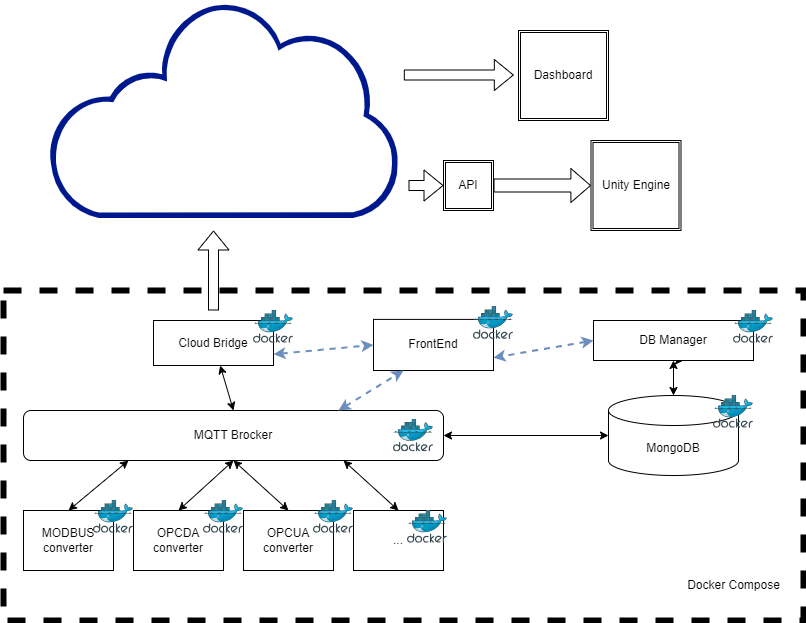

The diagram above was exported from draw.io. Its source (the exported page's mxGraphModel, read from the mxfile embedded in the PNG):
<mxGraphModel dx="1050" dy="534" grid="1" gridSize="10" guides="1" tooltips="1" connect="1" arrows="1" fold="1" page="1" pageScale="1" pageWidth="827" pageHeight="1169" math="0" shadow="0">
  <root>
    <mxCell id="0" />
    <mxCell id="1" parent="0" />
    <mxCell id="7Npt1wdLBXmJ5ymIumH4-31" value="" style="rounded=0;whiteSpace=wrap;html=1;fillColor=none;dashed=1;strokeWidth=6;" parent="1" vertex="1">
      <mxGeometry x="10" y="310" width="800" height="330" as="geometry" />
    </mxCell>
    <mxCell id="7Npt1wdLBXmJ5ymIumH4-1" value="OPCDA converter" style="rounded=0;whiteSpace=wrap;html=1;" parent="1" vertex="1">
      <mxGeometry x="140" y="530" width="90" height="60" as="geometry" />
    </mxCell>
    <mxCell id="7Npt1wdLBXmJ5ymIumH4-3" value="MQTT Brocker" style="rounded=1;whiteSpace=wrap;html=1;" parent="1" vertex="1">
      <mxGeometry x="30" y="430" width="420" height="50" as="geometry" />
    </mxCell>
    <mxCell id="7Npt1wdLBXmJ5ymIumH4-4" value="MODBUS converter" style="rounded=0;whiteSpace=wrap;html=1;" parent="1" vertex="1">
      <mxGeometry x="30" y="530" width="90" height="60" as="geometry" />
    </mxCell>
    <mxCell id="7Npt1wdLBXmJ5ymIumH4-5" value="OPCUA converter" style="rounded=0;whiteSpace=wrap;html=1;" parent="1" vertex="1">
      <mxGeometry x="250" y="530" width="90" height="60" as="geometry" />
    </mxCell>
    <mxCell id="7Npt1wdLBXmJ5ymIumH4-6" value="..." style="rounded=0;whiteSpace=wrap;html=1;" parent="1" vertex="1">
      <mxGeometry x="360" y="530" width="90" height="60" as="geometry" />
    </mxCell>
    <mxCell id="7Npt1wdLBXmJ5ymIumH4-7" value="MongoDB" style="shape=cylinder3;whiteSpace=wrap;html=1;boundedLbl=1;backgroundOutline=1;size=15;" parent="1" vertex="1">
      <mxGeometry x="615" y="415" width="130" height="80" as="geometry" />
    </mxCell>
    <mxCell id="7Npt1wdLBXmJ5ymIumH4-9" value="Cloud Bridge" style="rounded=0;whiteSpace=wrap;html=1;" parent="1" vertex="1">
      <mxGeometry x="160" y="340" width="120" height="45" as="geometry" />
    </mxCell>
    <mxCell id="7Npt1wdLBXmJ5ymIumH4-11" style="edgeStyle=orthogonalEdgeStyle;rounded=0;orthogonalLoop=1;jettySize=auto;html=1;exitX=0.5;exitY=1;exitDx=0;exitDy=0;" parent="1" source="7Npt1wdLBXmJ5ymIumH4-10" edge="1">
      <mxGeometry relative="1" as="geometry">
        <mxPoint x="690" y="380" as="targetPoint" />
      </mxGeometry>
    </mxCell>
    <mxCell id="7Npt1wdLBXmJ5ymIumH4-10" value="DB Manager" style="rounded=0;whiteSpace=wrap;html=1;" parent="1" vertex="1">
      <mxGeometry x="600" y="340" width="160" height="40" as="geometry" />
    </mxCell>
    <mxCell id="7Npt1wdLBXmJ5ymIumH4-12" value="" style="image;sketch=0;aspect=fixed;html=1;points=[];align=center;fontSize=12;image=img/lib/mscae/Docker.svg;" parent="1" vertex="1">
      <mxGeometry x="210" y="520" width="40" height="32.8" as="geometry" />
    </mxCell>
    <mxCell id="7Npt1wdLBXmJ5ymIumH4-13" value="" style="image;sketch=0;aspect=fixed;html=1;points=[];align=center;fontSize=12;image=img/lib/mscae/Docker.svg;" parent="1" vertex="1">
      <mxGeometry x="400" y="438.6" width="40" height="32.8" as="geometry" />
    </mxCell>
    <mxCell id="7Npt1wdLBXmJ5ymIumH4-14" value="" style="image;sketch=0;aspect=fixed;html=1;points=[];align=center;fontSize=12;image=img/lib/mscae/Docker.svg;" parent="1" vertex="1">
      <mxGeometry x="414" y="530" width="40" height="32.8" as="geometry" />
    </mxCell>
    <mxCell id="7Npt1wdLBXmJ5ymIumH4-15" value="" style="image;sketch=0;aspect=fixed;html=1;points=[];align=center;fontSize=12;image=img/lib/mscae/Docker.svg;" parent="1" vertex="1">
      <mxGeometry x="320" y="520" width="40" height="32.8" as="geometry" />
    </mxCell>
    <mxCell id="7Npt1wdLBXmJ5ymIumH4-16" value="" style="image;sketch=0;aspect=fixed;html=1;points=[];align=center;fontSize=12;image=img/lib/mscae/Docker.svg;" parent="1" vertex="1">
      <mxGeometry x="100" y="520" width="40" height="32.8" as="geometry" />
    </mxCell>
    <mxCell id="7Npt1wdLBXmJ5ymIumH4-17" value="" style="image;sketch=0;aspect=fixed;html=1;points=[];align=center;fontSize=12;image=img/lib/mscae/Docker.svg;" parent="1" vertex="1">
      <mxGeometry x="260" y="330" width="40" height="32.8" as="geometry" />
    </mxCell>
    <mxCell id="7Npt1wdLBXmJ5ymIumH4-18" value="" style="image;sketch=0;aspect=fixed;html=1;points=[];align=center;fontSize=12;image=img/lib/mscae/Docker.svg;" parent="1" vertex="1">
      <mxGeometry x="720" y="415" width="40" height="32.8" as="geometry" />
    </mxCell>
    <mxCell id="7Npt1wdLBXmJ5ymIumH4-19" value="" style="image;sketch=0;aspect=fixed;html=1;points=[];align=center;fontSize=12;image=img/lib/mscae/Docker.svg;" parent="1" vertex="1">
      <mxGeometry x="740" y="330" width="40" height="32.8" as="geometry" />
    </mxCell>
    <mxCell id="7Npt1wdLBXmJ5ymIumH4-20" value="" style="sketch=0;aspect=fixed;pointerEvents=1;shadow=0;dashed=0;html=1;strokeColor=none;labelPosition=center;verticalLabelPosition=bottom;verticalAlign=top;align=center;fillColor=#00188D;shape=mxgraph.mscae.enterprise.internet_hollow" parent="1" vertex="1">
      <mxGeometry x="54.67" y="20" width="350.65" height="217.4" as="geometry" />
    </mxCell>
    <mxCell id="7Npt1wdLBXmJ5ymIumH4-24" value="FrontEnd" style="rounded=0;whiteSpace=wrap;html=1;" parent="1" vertex="1">
      <mxGeometry x="380" y="338.9" width="120" height="51.1" as="geometry" />
    </mxCell>
    <mxCell id="7Npt1wdLBXmJ5ymIumH4-25" value="" style="image;sketch=0;aspect=fixed;html=1;points=[];align=center;fontSize=12;image=img/lib/mscae/Docker.svg;" parent="1" vertex="1">
      <mxGeometry x="480" y="326.09999999999997" width="40" height="32.8" as="geometry" />
    </mxCell>
    <mxCell id="7Npt1wdLBXmJ5ymIumH4-26" value="Dashboard" style="shape=ext;double=1;whiteSpace=wrap;html=1;aspect=fixed;" parent="1" vertex="1">
      <mxGeometry x="525" y="50" width="90" height="90" as="geometry" />
    </mxCell>
    <mxCell id="7Npt1wdLBXmJ5ymIumH4-27" value="Unity Engine" style="shape=ext;double=1;whiteSpace=wrap;html=1;aspect=fixed;" parent="1" vertex="1">
      <mxGeometry x="597.5" y="160" width="90" height="90" as="geometry" />
    </mxCell>
    <mxCell id="7Npt1wdLBXmJ5ymIumH4-28" value="" style="shape=flexArrow;endArrow=classic;html=1;rounded=0;entryX=0;entryY=0.5;entryDx=0;entryDy=0;" parent="1" target="7kdsMO98y5sn18G8m-w_-2" edge="1">
      <mxGeometry width="50" height="50" relative="1" as="geometry">
        <mxPoint x="415" y="205" as="sourcePoint" />
        <mxPoint x="465" y="150" as="targetPoint" />
      </mxGeometry>
    </mxCell>
    <mxCell id="7Npt1wdLBXmJ5ymIumH4-29" value="" style="shape=flexArrow;endArrow=classic;html=1;rounded=0;entryX=0;entryY=0.5;entryDx=0;entryDy=0;" parent="1" edge="1">
      <mxGeometry width="50" height="50" relative="1" as="geometry">
        <mxPoint x="410.32" y="94.5" as="sourcePoint" />
        <mxPoint x="520.32" y="94.5" as="targetPoint" />
      </mxGeometry>
    </mxCell>
    <mxCell id="7Npt1wdLBXmJ5ymIumH4-33" value="" style="endArrow=classic;startArrow=classic;html=1;rounded=0;exitX=0.5;exitY=0;exitDx=0;exitDy=0;" parent="1" source="7Npt1wdLBXmJ5ymIumH4-6" edge="1">
      <mxGeometry width="50" height="50" relative="1" as="geometry">
        <mxPoint x="390" y="520" as="sourcePoint" />
        <mxPoint x="350" y="480" as="targetPoint" />
      </mxGeometry>
    </mxCell>
    <mxCell id="7Npt1wdLBXmJ5ymIumH4-34" value="" style="endArrow=classic;startArrow=classic;html=1;rounded=0;exitX=0.5;exitY=0;exitDx=0;exitDy=0;entryX=0.5;entryY=1;entryDx=0;entryDy=0;" parent="1" source="7Npt1wdLBXmJ5ymIumH4-1" target="7Npt1wdLBXmJ5ymIumH4-3" edge="1">
      <mxGeometry width="50" height="50" relative="1" as="geometry">
        <mxPoint x="415" y="540" as="sourcePoint" />
        <mxPoint x="360" y="490" as="targetPoint" />
      </mxGeometry>
    </mxCell>
    <mxCell id="7Npt1wdLBXmJ5ymIumH4-35" value="" style="endArrow=classic;startArrow=classic;html=1;rounded=0;exitX=0.5;exitY=0;exitDx=0;exitDy=0;entryX=0.5;entryY=1;entryDx=0;entryDy=0;" parent="1" source="7Npt1wdLBXmJ5ymIumH4-5" target="7Npt1wdLBXmJ5ymIumH4-3" edge="1">
      <mxGeometry width="50" height="50" relative="1" as="geometry">
        <mxPoint x="300" y="530" as="sourcePoint" />
        <mxPoint x="250" y="480" as="targetPoint" />
      </mxGeometry>
    </mxCell>
    <mxCell id="7Npt1wdLBXmJ5ymIumH4-36" value="" style="endArrow=classic;startArrow=classic;html=1;rounded=0;exitX=0.5;exitY=0;exitDx=0;exitDy=0;entryX=0.25;entryY=1;entryDx=0;entryDy=0;" parent="1" source="7Npt1wdLBXmJ5ymIumH4-4" target="7Npt1wdLBXmJ5ymIumH4-3" edge="1">
      <mxGeometry width="50" height="50" relative="1" as="geometry">
        <mxPoint x="435" y="560" as="sourcePoint" />
        <mxPoint x="380" y="510" as="targetPoint" />
      </mxGeometry>
    </mxCell>
    <mxCell id="7Npt1wdLBXmJ5ymIumH4-37" value="" style="endArrow=classic;startArrow=classic;html=1;rounded=0;entryX=0.5;entryY=0;entryDx=0;entryDy=0;" parent="1" source="7Npt1wdLBXmJ5ymIumH4-9" target="7Npt1wdLBXmJ5ymIumH4-3" edge="1">
      <mxGeometry width="50" height="50" relative="1" as="geometry">
        <mxPoint x="85" y="540" as="sourcePoint" />
        <mxPoint x="145" y="490" as="targetPoint" />
      </mxGeometry>
    </mxCell>
    <mxCell id="7Npt1wdLBXmJ5ymIumH4-38" value="" style="endArrow=classic;startArrow=classic;html=1;rounded=0;entryX=0.25;entryY=1;entryDx=0;entryDy=0;exitX=0.75;exitY=0;exitDx=0;exitDy=0;dashed=1;strokeWidth=2;fillColor=#dae8fc;strokeColor=#6c8ebf;" parent="1" source="7Npt1wdLBXmJ5ymIumH4-3" target="7Npt1wdLBXmJ5ymIumH4-24" edge="1">
      <mxGeometry width="50" height="50" relative="1" as="geometry">
        <mxPoint x="237" y="395" as="sourcePoint" />
        <mxPoint x="250" y="440" as="targetPoint" />
      </mxGeometry>
    </mxCell>
    <mxCell id="7Npt1wdLBXmJ5ymIumH4-39" value="" style="endArrow=classic;startArrow=classic;html=1;rounded=0;exitX=1;exitY=0.75;exitDx=0;exitDy=0;entryX=0;entryY=0.5;entryDx=0;entryDy=0;dashed=1;strokeWidth=2;fillColor=#dae8fc;strokeColor=#6c8ebf;" parent="1" source="7Npt1wdLBXmJ5ymIumH4-9" target="7Npt1wdLBXmJ5ymIumH4-24" edge="1">
      <mxGeometry width="50" height="50" relative="1" as="geometry">
        <mxPoint x="355" y="440" as="sourcePoint" />
        <mxPoint x="390" y="374" as="targetPoint" />
      </mxGeometry>
    </mxCell>
    <mxCell id="7Npt1wdLBXmJ5ymIumH4-40" value="" style="endArrow=classic;startArrow=classic;html=1;rounded=0;exitX=0;exitY=0.5;exitDx=0;exitDy=0;entryX=1;entryY=0.75;entryDx=0;entryDy=0;dashed=1;strokeWidth=2;fillColor=#dae8fc;strokeColor=#6c8ebf;" parent="1" source="7Npt1wdLBXmJ5ymIumH4-10" target="7Npt1wdLBXmJ5ymIumH4-24" edge="1">
      <mxGeometry width="50" height="50" relative="1" as="geometry">
        <mxPoint x="290" y="384" as="sourcePoint" />
        <mxPoint x="390" y="374" as="targetPoint" />
      </mxGeometry>
    </mxCell>
    <mxCell id="7Npt1wdLBXmJ5ymIumH4-41" value="" style="endArrow=classic;startArrow=classic;html=1;rounded=0;entryX=1;entryY=0.5;entryDx=0;entryDy=0;exitX=0;exitY=0.5;exitDx=0;exitDy=0;exitPerimeter=0;" parent="1" source="7Npt1wdLBXmJ5ymIumH4-7" target="7Npt1wdLBXmJ5ymIumH4-3" edge="1">
      <mxGeometry width="50" height="50" relative="1" as="geometry">
        <mxPoint x="610" y="370" as="sourcePoint" />
        <mxPoint x="510" y="387" as="targetPoint" />
      </mxGeometry>
    </mxCell>
    <mxCell id="7Npt1wdLBXmJ5ymIumH4-42" value="" style="endArrow=classic;startArrow=classic;html=1;rounded=0;exitX=0.5;exitY=0;exitDx=0;exitDy=0;entryX=0.5;entryY=1;entryDx=0;entryDy=0;exitPerimeter=0;" parent="1" source="7Npt1wdLBXmJ5ymIumH4-7" target="7Npt1wdLBXmJ5ymIumH4-10" edge="1">
      <mxGeometry width="50" height="50" relative="1" as="geometry">
        <mxPoint x="630" y="450" as="sourcePoint" />
        <mxPoint x="460" y="465" as="targetPoint" />
      </mxGeometry>
    </mxCell>
    <mxCell id="7Npt1wdLBXmJ5ymIumH4-43" value="" style="shape=flexArrow;endArrow=classic;html=1;rounded=0;" parent="1" edge="1">
      <mxGeometry width="50" height="50" relative="1" as="geometry">
        <mxPoint x="220" y="330" as="sourcePoint" />
        <mxPoint x="220" y="250" as="targetPoint" />
      </mxGeometry>
    </mxCell>
    <mxCell id="7Npt1wdLBXmJ5ymIumH4-44" value="Docker Compose" style="text;html=1;strokeColor=none;fillColor=none;align=center;verticalAlign=middle;whiteSpace=wrap;rounded=0;" parent="1" vertex="1">
      <mxGeometry x="687.5" y="590" width="105" height="30" as="geometry" />
    </mxCell>
    <mxCell id="7kdsMO98y5sn18G8m-w_-2" value="API" style="shape=ext;double=1;whiteSpace=wrap;html=1;aspect=fixed;" vertex="1" parent="1">
      <mxGeometry x="450" y="180" width="50" height="50" as="geometry" />
    </mxCell>
    <mxCell id="7kdsMO98y5sn18G8m-w_-4" value="" style="shape=flexArrow;endArrow=classic;html=1;rounded=0;entryX=0;entryY=0.5;entryDx=0;entryDy=0;width=13;endSize=6.2;exitX=1;exitY=0.5;exitDx=0;exitDy=0;" edge="1" parent="1" source="7kdsMO98y5sn18G8m-w_-2" target="7Npt1wdLBXmJ5ymIumH4-27">
      <mxGeometry width="50" height="50" relative="1" as="geometry">
        <mxPoint x="425" y="215" as="sourcePoint" />
        <mxPoint x="460" y="215" as="targetPoint" />
      </mxGeometry>
    </mxCell>
  </root>
</mxGraphModel>